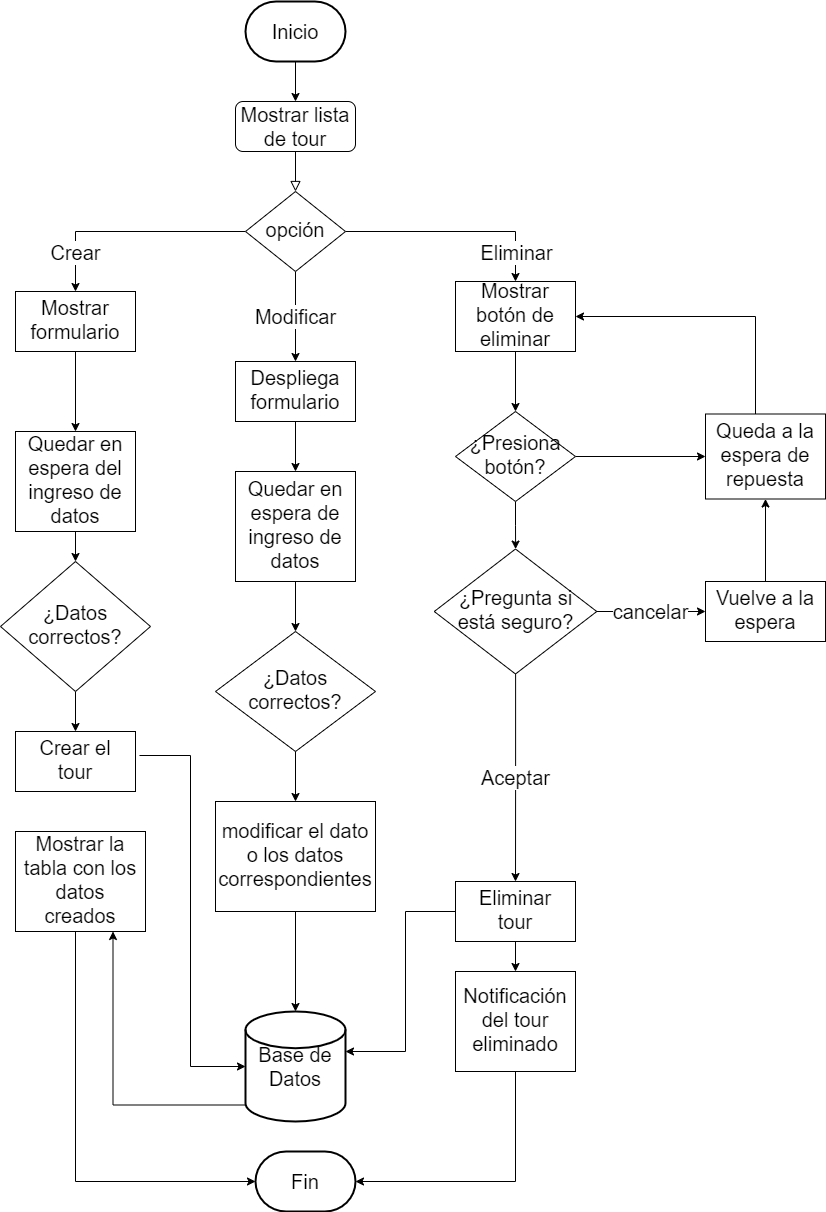

The diagram above was exported from draw.io. Its source (the exported page's mxGraphModel, read from the mxfile embedded in the PNG):
<mxGraphModel dx="1695" dy="1722" grid="1" gridSize="10" guides="1" tooltips="1" connect="1" arrows="1" fold="1" page="1" pageScale="1" pageWidth="827" pageHeight="1169" math="0" shadow="0">
  <root>
    <mxCell id="WIyWlLk6GJQsqaUBKTNV-0" />
    <mxCell id="WIyWlLk6GJQsqaUBKTNV-1" parent="WIyWlLk6GJQsqaUBKTNV-0" />
    <mxCell id="WIyWlLk6GJQsqaUBKTNV-2" value="" style="rounded=0;html=1;jettySize=auto;orthogonalLoop=1;fontSize=11;endArrow=block;endFill=0;endSize=8;strokeWidth=1;shadow=0;labelBackgroundColor=none;edgeStyle=orthogonalEdgeStyle;" parent="WIyWlLk6GJQsqaUBKTNV-1" source="WIyWlLk6GJQsqaUBKTNV-3" target="WIyWlLk6GJQsqaUBKTNV-6" edge="1">
      <mxGeometry relative="1" as="geometry" />
    </mxCell>
    <mxCell id="WIyWlLk6GJQsqaUBKTNV-3" value="&lt;font style=&quot;font-size: 20px;&quot;&gt;Mostrar lista de tour&lt;/font&gt;" style="rounded=1;whiteSpace=wrap;html=1;fontSize=12;glass=0;strokeWidth=1;shadow=0;" parent="WIyWlLk6GJQsqaUBKTNV-1" vertex="1">
      <mxGeometry x="160" y="80" width="120" height="50" as="geometry" />
    </mxCell>
    <mxCell id="KKOqdthj7wFvLlknp5-I-4" value="" style="edgeStyle=orthogonalEdgeStyle;rounded=0;orthogonalLoop=1;jettySize=auto;html=1;" parent="WIyWlLk6GJQsqaUBKTNV-1" source="WIyWlLk6GJQsqaUBKTNV-6" target="KKOqdthj7wFvLlknp5-I-3" edge="1">
      <mxGeometry relative="1" as="geometry" />
    </mxCell>
    <mxCell id="KKOqdthj7wFvLlknp5-I-10" value="Crear" style="edgeLabel;html=1;align=center;verticalAlign=middle;resizable=0;points=[];fontSize=20;" parent="KKOqdthj7wFvLlknp5-I-4" vertex="1" connectable="0">
      <mxGeometry x="0.6174" y="-1" relative="1" as="geometry">
        <mxPoint y="4" as="offset" />
      </mxGeometry>
    </mxCell>
    <mxCell id="KKOqdthj7wFvLlknp5-I-6" value="" style="edgeStyle=orthogonalEdgeStyle;rounded=0;orthogonalLoop=1;jettySize=auto;html=1;" parent="WIyWlLk6GJQsqaUBKTNV-1" edge="1">
      <mxGeometry relative="1" as="geometry">
        <mxPoint x="270" y="210" as="sourcePoint" />
        <mxPoint x="440" y="260" as="targetPoint" />
      </mxGeometry>
    </mxCell>
    <mxCell id="KKOqdthj7wFvLlknp5-I-9" value="Eliminar" style="edgeLabel;html=1;align=center;verticalAlign=middle;resizable=0;points=[];fontSize=20;" parent="KKOqdthj7wFvLlknp5-I-6" vertex="1" connectable="0">
      <mxGeometry x="0.6727" y="-2" relative="1" as="geometry">
        <mxPoint x="2" y="6" as="offset" />
      </mxGeometry>
    </mxCell>
    <mxCell id="KKOqdthj7wFvLlknp5-I-8" value="Modificar" style="edgeStyle=orthogonalEdgeStyle;rounded=0;orthogonalLoop=1;jettySize=auto;html=1;fontSize=20;" parent="WIyWlLk6GJQsqaUBKTNV-1" source="WIyWlLk6GJQsqaUBKTNV-6" target="KKOqdthj7wFvLlknp5-I-7" edge="1">
      <mxGeometry relative="1" as="geometry" />
    </mxCell>
    <mxCell id="WIyWlLk6GJQsqaUBKTNV-6" value="&lt;font style=&quot;font-size: 20px;&quot;&gt;opción&lt;/font&gt;" style="rhombus;whiteSpace=wrap;html=1;shadow=0;fontFamily=Helvetica;fontSize=20;align=center;strokeWidth=1;spacing=6;spacingTop=-4;" parent="WIyWlLk6GJQsqaUBKTNV-1" vertex="1">
      <mxGeometry x="170" y="170" width="100" height="80" as="geometry" />
    </mxCell>
    <mxCell id="KKOqdthj7wFvLlknp5-I-67" value="" style="edgeStyle=orthogonalEdgeStyle;rounded=0;orthogonalLoop=1;jettySize=auto;html=1;fontSize=20;" parent="WIyWlLk6GJQsqaUBKTNV-1" source="KKOqdthj7wFvLlknp5-I-2" target="WIyWlLk6GJQsqaUBKTNV-3" edge="1">
      <mxGeometry relative="1" as="geometry" />
    </mxCell>
    <mxCell id="KKOqdthj7wFvLlknp5-I-2" value="&lt;font style=&quot;font-size: 20px;&quot;&gt;Inicio&lt;/font&gt;" style="strokeWidth=2;html=1;shape=mxgraph.flowchart.terminator;whiteSpace=wrap;" parent="WIyWlLk6GJQsqaUBKTNV-1" vertex="1">
      <mxGeometry x="170" y="-20" width="100" height="60" as="geometry" />
    </mxCell>
    <mxCell id="KKOqdthj7wFvLlknp5-I-12" value="" style="edgeStyle=orthogonalEdgeStyle;rounded=0;orthogonalLoop=1;jettySize=auto;html=1;" parent="WIyWlLk6GJQsqaUBKTNV-1" source="KKOqdthj7wFvLlknp5-I-3" target="KKOqdthj7wFvLlknp5-I-11" edge="1">
      <mxGeometry relative="1" as="geometry" />
    </mxCell>
    <mxCell id="KKOqdthj7wFvLlknp5-I-3" value="&lt;font style=&quot;font-size: 20px;&quot;&gt;Mostrar formulario&lt;/font&gt;" style="whiteSpace=wrap;html=1;shadow=0;strokeWidth=1;spacing=6;spacingTop=-4;fontSize=20;" parent="WIyWlLk6GJQsqaUBKTNV-1" vertex="1">
      <mxGeometry x="-60" y="270" width="120" height="60" as="geometry" />
    </mxCell>
    <mxCell id="KKOqdthj7wFvLlknp5-I-18" value="" style="edgeStyle=orthogonalEdgeStyle;rounded=0;orthogonalLoop=1;jettySize=auto;html=1;" parent="WIyWlLk6GJQsqaUBKTNV-1" source="KKOqdthj7wFvLlknp5-I-5" target="KKOqdthj7wFvLlknp5-I-17" edge="1">
      <mxGeometry relative="1" as="geometry" />
    </mxCell>
    <mxCell id="KKOqdthj7wFvLlknp5-I-5" value="&lt;font style=&quot;font-size: 20px;&quot;&gt;Mostrar botón de eliminar&lt;/font&gt;" style="whiteSpace=wrap;html=1;shadow=0;strokeWidth=1;spacing=6;spacingTop=-4;" parent="WIyWlLk6GJQsqaUBKTNV-1" vertex="1">
      <mxGeometry x="380" y="260" width="120" height="70" as="geometry" />
    </mxCell>
    <mxCell id="KKOqdthj7wFvLlknp5-I-14" value="" style="edgeStyle=orthogonalEdgeStyle;rounded=0;orthogonalLoop=1;jettySize=auto;html=1;" parent="WIyWlLk6GJQsqaUBKTNV-1" source="KKOqdthj7wFvLlknp5-I-7" target="KKOqdthj7wFvLlknp5-I-13" edge="1">
      <mxGeometry relative="1" as="geometry" />
    </mxCell>
    <mxCell id="KKOqdthj7wFvLlknp5-I-7" value="&lt;font style=&quot;font-size: 20px;&quot;&gt;Despliega formulario&lt;/font&gt;" style="whiteSpace=wrap;html=1;shadow=0;strokeWidth=1;spacing=6;spacingTop=-4;fontSize=20;" parent="WIyWlLk6GJQsqaUBKTNV-1" vertex="1">
      <mxGeometry x="160" y="340" width="120" height="60" as="geometry" />
    </mxCell>
    <mxCell id="KKOqdthj7wFvLlknp5-I-50" value="" style="edgeStyle=orthogonalEdgeStyle;rounded=0;orthogonalLoop=1;jettySize=auto;html=1;" parent="WIyWlLk6GJQsqaUBKTNV-1" source="KKOqdthj7wFvLlknp5-I-11" target="KKOqdthj7wFvLlknp5-I-49" edge="1">
      <mxGeometry relative="1" as="geometry" />
    </mxCell>
    <mxCell id="KKOqdthj7wFvLlknp5-I-11" value="Quedar en espera del ingreso de datos" style="whiteSpace=wrap;html=1;shadow=0;strokeWidth=1;spacing=6;spacingTop=-4;fontSize=20;" parent="WIyWlLk6GJQsqaUBKTNV-1" vertex="1">
      <mxGeometry x="-60" y="410" width="120" height="100" as="geometry" />
    </mxCell>
    <mxCell id="KKOqdthj7wFvLlknp5-I-48" value="" style="edgeStyle=orthogonalEdgeStyle;rounded=0;orthogonalLoop=1;jettySize=auto;html=1;" parent="WIyWlLk6GJQsqaUBKTNV-1" source="KKOqdthj7wFvLlknp5-I-13" target="KKOqdthj7wFvLlknp5-I-47" edge="1">
      <mxGeometry relative="1" as="geometry" />
    </mxCell>
    <mxCell id="KKOqdthj7wFvLlknp5-I-13" value="Quedar en espera de ingreso de datos" style="whiteSpace=wrap;html=1;shadow=0;strokeWidth=1;spacing=6;spacingTop=-4;fontSize=20;" parent="WIyWlLk6GJQsqaUBKTNV-1" vertex="1">
      <mxGeometry x="160" y="450" width="120" height="110" as="geometry" />
    </mxCell>
    <mxCell id="KKOqdthj7wFvLlknp5-I-20" value="" style="edgeStyle=orthogonalEdgeStyle;rounded=0;orthogonalLoop=1;jettySize=auto;html=1;" parent="WIyWlLk6GJQsqaUBKTNV-1" source="KKOqdthj7wFvLlknp5-I-17" target="KKOqdthj7wFvLlknp5-I-19" edge="1">
      <mxGeometry relative="1" as="geometry" />
    </mxCell>
    <mxCell id="KKOqdthj7wFvLlknp5-I-33" value="" style="edgeStyle=orthogonalEdgeStyle;rounded=0;orthogonalLoop=1;jettySize=auto;html=1;" parent="WIyWlLk6GJQsqaUBKTNV-1" source="KKOqdthj7wFvLlknp5-I-17" target="KKOqdthj7wFvLlknp5-I-32" edge="1">
      <mxGeometry relative="1" as="geometry" />
    </mxCell>
    <mxCell id="KKOqdthj7wFvLlknp5-I-17" value="¿Presiona botón?" style="rhombus;whiteSpace=wrap;html=1;shadow=0;strokeWidth=1;spacing=6;spacingTop=-4;fontSize=20;" parent="WIyWlLk6GJQsqaUBKTNV-1" vertex="1">
      <mxGeometry x="380" y="390" width="120" height="90" as="geometry" />
    </mxCell>
    <mxCell id="KKOqdthj7wFvLlknp5-I-69" value="" style="edgeStyle=orthogonalEdgeStyle;rounded=0;orthogonalLoop=1;jettySize=auto;html=1;fontSize=20;entryX=1;entryY=0.5;entryDx=0;entryDy=0;" parent="WIyWlLk6GJQsqaUBKTNV-1" source="KKOqdthj7wFvLlknp5-I-19" target="KKOqdthj7wFvLlknp5-I-5" edge="1">
      <mxGeometry relative="1" as="geometry">
        <mxPoint x="689.9999999999995" y="312.5" as="targetPoint" />
        <Array as="points">
          <mxPoint x="680" y="295" />
        </Array>
      </mxGeometry>
    </mxCell>
    <mxCell id="KKOqdthj7wFvLlknp5-I-19" value="&lt;font style=&quot;font-size: 20px;&quot;&gt;Queda a la espera de repuesta&lt;/font&gt;" style="whiteSpace=wrap;html=1;shadow=0;strokeWidth=1;spacing=6;spacingTop=-4;" parent="WIyWlLk6GJQsqaUBKTNV-1" vertex="1">
      <mxGeometry x="630" y="392.5" width="120" height="85" as="geometry" />
    </mxCell>
    <mxCell id="KKOqdthj7wFvLlknp5-I-31" value="" style="edgeStyle=orthogonalEdgeStyle;rounded=0;orthogonalLoop=1;jettySize=auto;html=1;" parent="WIyWlLk6GJQsqaUBKTNV-1" source="KKOqdthj7wFvLlknp5-I-21" target="KKOqdthj7wFvLlknp5-I-30" edge="1">
      <mxGeometry relative="1" as="geometry" />
    </mxCell>
    <mxCell id="KKOqdthj7wFvLlknp5-I-44" value="" style="edgeStyle=orthogonalEdgeStyle;rounded=0;orthogonalLoop=1;jettySize=auto;html=1;" parent="WIyWlLk6GJQsqaUBKTNV-1" source="KKOqdthj7wFvLlknp5-I-21" target="KKOqdthj7wFvLlknp5-I-23" edge="1">
      <mxGeometry relative="1" as="geometry">
        <Array as="points">
          <mxPoint x="330" y="890" />
          <mxPoint x="330" y="1030" />
        </Array>
      </mxGeometry>
    </mxCell>
    <mxCell id="KKOqdthj7wFvLlknp5-I-21" value="Eliminar tour" style="whiteSpace=wrap;html=1;shadow=0;strokeWidth=1;spacing=6;spacingTop=-4;fontSize=20;" parent="WIyWlLk6GJQsqaUBKTNV-1" vertex="1">
      <mxGeometry x="380" y="860" width="120" height="60" as="geometry" />
    </mxCell>
    <mxCell id="KKOqdthj7wFvLlknp5-I-62" value="" style="edgeStyle=orthogonalEdgeStyle;rounded=0;orthogonalLoop=1;jettySize=auto;html=1;exitX=0;exitY=0.85;exitDx=0;exitDy=0;exitPerimeter=0;entryX=0.75;entryY=1;entryDx=0;entryDy=0;" parent="WIyWlLk6GJQsqaUBKTNV-1" source="KKOqdthj7wFvLlknp5-I-23" target="KKOqdthj7wFvLlknp5-I-59" edge="1">
      <mxGeometry relative="1" as="geometry">
        <mxPoint x="220" y="1140" as="targetPoint" />
      </mxGeometry>
    </mxCell>
    <mxCell id="KKOqdthj7wFvLlknp5-I-23" value="Base de Datos" style="strokeWidth=2;html=1;shape=mxgraph.flowchart.database;whiteSpace=wrap;fontSize=20;" parent="WIyWlLk6GJQsqaUBKTNV-1" vertex="1">
      <mxGeometry x="170" y="990" width="100" height="110" as="geometry" />
    </mxCell>
    <mxCell id="KKOqdthj7wFvLlknp5-I-46" value="" style="edgeStyle=orthogonalEdgeStyle;rounded=0;orthogonalLoop=1;jettySize=auto;html=1;entryX=1;entryY=0.5;entryDx=0;entryDy=0;entryPerimeter=0;" parent="WIyWlLk6GJQsqaUBKTNV-1" source="KKOqdthj7wFvLlknp5-I-30" target="KKOqdthj7wFvLlknp5-I-40" edge="1">
      <mxGeometry relative="1" as="geometry">
        <mxPoint x="440" y="980" as="targetPoint" />
        <Array as="points">
          <mxPoint x="440" y="1160" />
        </Array>
      </mxGeometry>
    </mxCell>
    <mxCell id="KKOqdthj7wFvLlknp5-I-30" value="Notificación del tour eliminado" style="whiteSpace=wrap;html=1;shadow=0;strokeWidth=1;spacing=6;spacingTop=-4;fontSize=20;" parent="WIyWlLk6GJQsqaUBKTNV-1" vertex="1">
      <mxGeometry x="380" y="950" width="120" height="100" as="geometry" />
    </mxCell>
    <mxCell id="KKOqdthj7wFvLlknp5-I-35" value="cancelar" style="edgeStyle=orthogonalEdgeStyle;rounded=0;orthogonalLoop=1;jettySize=auto;html=1;fontSize=20;" parent="WIyWlLk6GJQsqaUBKTNV-1" source="KKOqdthj7wFvLlknp5-I-32" target="KKOqdthj7wFvLlknp5-I-34" edge="1">
      <mxGeometry relative="1" as="geometry" />
    </mxCell>
    <mxCell id="KKOqdthj7wFvLlknp5-I-37" value="Aceptar" style="edgeStyle=orthogonalEdgeStyle;rounded=0;orthogonalLoop=1;jettySize=auto;html=1;fontSize=20;" parent="WIyWlLk6GJQsqaUBKTNV-1" source="KKOqdthj7wFvLlknp5-I-32" target="KKOqdthj7wFvLlknp5-I-21" edge="1">
      <mxGeometry relative="1" as="geometry" />
    </mxCell>
    <mxCell id="KKOqdthj7wFvLlknp5-I-32" value="&lt;font style=&quot;font-size: 20px;&quot;&gt;¿Pregunta si está seguro?&lt;/font&gt;" style="rhombus;whiteSpace=wrap;html=1;shadow=0;strokeWidth=1;spacing=6;spacingTop=-4;" parent="WIyWlLk6GJQsqaUBKTNV-1" vertex="1">
      <mxGeometry x="358.75" y="527.5" width="162.5" height="125" as="geometry" />
    </mxCell>
    <mxCell id="KKOqdthj7wFvLlknp5-I-36" value="" style="edgeStyle=orthogonalEdgeStyle;rounded=0;orthogonalLoop=1;jettySize=auto;html=1;" parent="WIyWlLk6GJQsqaUBKTNV-1" source="KKOqdthj7wFvLlknp5-I-34" target="KKOqdthj7wFvLlknp5-I-19" edge="1">
      <mxGeometry relative="1" as="geometry" />
    </mxCell>
    <mxCell id="KKOqdthj7wFvLlknp5-I-34" value="&lt;font style=&quot;font-size: 20px;&quot;&gt;Vuelve a la espera&lt;/font&gt;" style="whiteSpace=wrap;html=1;shadow=0;strokeWidth=1;spacing=6;spacingTop=-4;" parent="WIyWlLk6GJQsqaUBKTNV-1" vertex="1">
      <mxGeometry x="630" y="560" width="120" height="60" as="geometry" />
    </mxCell>
    <mxCell id="KKOqdthj7wFvLlknp5-I-40" value="Fin" style="strokeWidth=2;html=1;shape=mxgraph.flowchart.terminator;whiteSpace=wrap;fontSize=20;" parent="WIyWlLk6GJQsqaUBKTNV-1" vertex="1">
      <mxGeometry x="180" y="1130" width="100" height="60" as="geometry" />
    </mxCell>
    <mxCell id="KKOqdthj7wFvLlknp5-I-52" value="" style="edgeStyle=orthogonalEdgeStyle;rounded=0;orthogonalLoop=1;jettySize=auto;html=1;" parent="WIyWlLk6GJQsqaUBKTNV-1" source="KKOqdthj7wFvLlknp5-I-47" target="KKOqdthj7wFvLlknp5-I-51" edge="1">
      <mxGeometry relative="1" as="geometry" />
    </mxCell>
    <mxCell id="KKOqdthj7wFvLlknp5-I-47" value="¿Datos correctos?" style="rhombus;whiteSpace=wrap;html=1;shadow=0;strokeWidth=1;spacing=6;spacingTop=-4;fontSize=20;" parent="WIyWlLk6GJQsqaUBKTNV-1" vertex="1">
      <mxGeometry x="140" y="610" width="160" height="120" as="geometry" />
    </mxCell>
    <mxCell id="KKOqdthj7wFvLlknp5-I-56" value="" style="edgeStyle=orthogonalEdgeStyle;rounded=0;orthogonalLoop=1;jettySize=auto;html=1;" parent="WIyWlLk6GJQsqaUBKTNV-1" source="KKOqdthj7wFvLlknp5-I-49" target="KKOqdthj7wFvLlknp5-I-55" edge="1">
      <mxGeometry relative="1" as="geometry" />
    </mxCell>
    <mxCell id="KKOqdthj7wFvLlknp5-I-49" value="¿Datos correctos?" style="rhombus;whiteSpace=wrap;html=1;shadow=0;strokeWidth=1;spacing=6;spacingTop=-4;fontSize=20;" parent="WIyWlLk6GJQsqaUBKTNV-1" vertex="1">
      <mxGeometry x="-75" y="540" width="150" height="130" as="geometry" />
    </mxCell>
    <mxCell id="KKOqdthj7wFvLlknp5-I-54" value="" style="edgeStyle=orthogonalEdgeStyle;rounded=0;orthogonalLoop=1;jettySize=auto;html=1;entryX=0.5;entryY=0;entryDx=0;entryDy=0;entryPerimeter=0;" parent="WIyWlLk6GJQsqaUBKTNV-1" source="KKOqdthj7wFvLlknp5-I-51" target="KKOqdthj7wFvLlknp5-I-23" edge="1">
      <mxGeometry relative="1" as="geometry">
        <mxPoint x="220" y="920" as="targetPoint" />
      </mxGeometry>
    </mxCell>
    <mxCell id="KKOqdthj7wFvLlknp5-I-51" value="modificar el dato o los datos correspondientes" style="whiteSpace=wrap;html=1;shadow=0;strokeWidth=1;spacing=6;spacingTop=-4;fontSize=20;" parent="WIyWlLk6GJQsqaUBKTNV-1" vertex="1">
      <mxGeometry x="140" y="780" width="160" height="110" as="geometry" />
    </mxCell>
    <mxCell id="KKOqdthj7wFvLlknp5-I-58" value="" style="edgeStyle=orthogonalEdgeStyle;rounded=0;orthogonalLoop=1;jettySize=auto;html=1;exitX=1.033;exitY=0.4;exitDx=0;exitDy=0;exitPerimeter=0;entryX=0;entryY=0.5;entryDx=0;entryDy=0;entryPerimeter=0;" parent="WIyWlLk6GJQsqaUBKTNV-1" source="KKOqdthj7wFvLlknp5-I-55" target="KKOqdthj7wFvLlknp5-I-23" edge="1">
      <mxGeometry relative="1" as="geometry">
        <mxPoint y="850" as="targetPoint" />
      </mxGeometry>
    </mxCell>
    <mxCell id="KKOqdthj7wFvLlknp5-I-55" value="Crear el tour" style="whiteSpace=wrap;html=1;shadow=0;strokeWidth=1;spacing=6;spacingTop=-4;fontSize=20;" parent="WIyWlLk6GJQsqaUBKTNV-1" vertex="1">
      <mxGeometry x="-60" y="710" width="120" height="60" as="geometry" />
    </mxCell>
    <mxCell id="KKOqdthj7wFvLlknp5-I-64" value="" style="edgeStyle=orthogonalEdgeStyle;rounded=0;orthogonalLoop=1;jettySize=auto;html=1;entryX=0;entryY=0.5;entryDx=0;entryDy=0;entryPerimeter=0;" parent="WIyWlLk6GJQsqaUBKTNV-1" source="KKOqdthj7wFvLlknp5-I-59" target="KKOqdthj7wFvLlknp5-I-40" edge="1">
      <mxGeometry relative="1" as="geometry">
        <mxPoint y="990" as="targetPoint" />
        <Array as="points">
          <mxPoint y="1160" />
        </Array>
      </mxGeometry>
    </mxCell>
    <mxCell id="KKOqdthj7wFvLlknp5-I-59" value="Mostrar la tabla con los datos creados" style="whiteSpace=wrap;html=1;shadow=0;strokeWidth=1;spacing=6;spacingTop=-4;fontSize=20;" parent="WIyWlLk6GJQsqaUBKTNV-1" vertex="1">
      <mxGeometry x="-60" y="810" width="130" height="100" as="geometry" />
    </mxCell>
  </root>
</mxGraphModel>